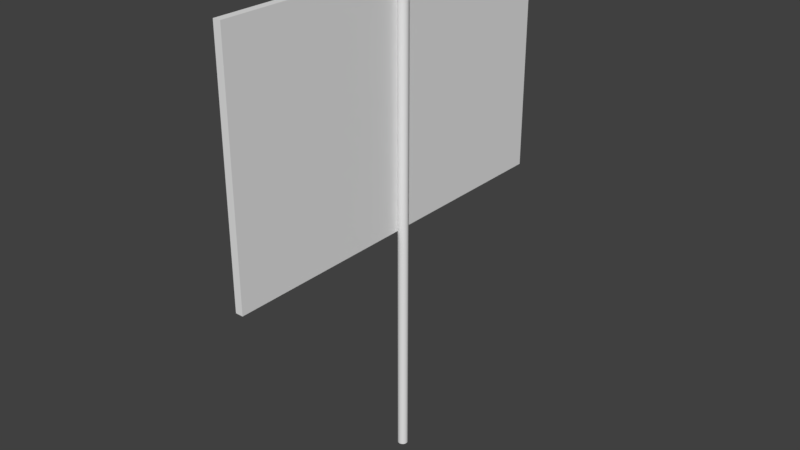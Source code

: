 # Source: WetigoSign.blend  (saved by Blender 2.79.0; exported with 4.5.12 LTS)
import bpy
from mathutils import Matrix  # noqa: F401  (used for matrix-valued properties, if any)

bpy.ops.wm.read_factory_settings(use_empty=True)
scene = bpy.context.scene
scene.name = 'Scene'

# ---- collections
col_collection_1 = bpy.data.collections.new('Collection 1'); scene.collection.children.link(col_collection_1)

# ---- world
world_world = bpy.data.worlds.new('World'); scene.world = world_world
world_world.color = (0.05088, 0.05088, 0.05088)
world_world.use_sun_shadow = False
world_world.sun_shadow_jitter_overblur = 0.0
world_world.cycles.sampling_method = 'MANUAL'

# ---- meshes
me_cylinder = bpy.data.meshes.new('Cylinder')
me_cylinder.from_pydata([(0.0, 1.0, -1.0), (0.0, 1.0, 1.0), (0.1951, 0.9808, -1.0), (0.1951, 0.9808, 1.0), (0.3827, 0.9239, -1.0), (0.3827, 0.9239, 1.0), (0.5556, 0.8315, -1.0), (0.5556, 0.8315, 1.0), (0.7071, 0.7071, -1.0), (0.7071, 0.7071, 1.0), (0.8315, 0.5556, -1.0), (0.8315, 0.5556, 1.0), (0.9239, 0.3827, -1.0), (0.9239, 0.3827, 1.0), (0.9808, 0.1951, -1.0), (0.9808, 0.1951, 1.0), (1.0, 7.55e-08, -1.0), (1.0, 7.55e-08, 1.0), (0.9808, -0.1951, -1.0), (0.9808, -0.1951, 1.0), (0.9239, -0.3827, -1.0), (0.9239, -0.3827, 1.0), (0.8315, -0.5556, -1.0), (0.8315, -0.5556, 1.0), (0.7071, -0.7071, -1.0), (0.7071, -0.7071, 1.0), (0.5556, -0.8315, -1.0), (0.5556, -0.8315, 1.0), (0.3827, -0.9239, -1.0), (0.3827, -0.9239, 1.0), (0.1951, -0.9808, -1.0), (0.1951, -0.9808, 1.0), (-3.258e-07, -1.0, -1.0), (-3.258e-07, -1.0, 1.0), (-0.1951, -0.9808, -1.0), (-0.1951, -0.9808, 1.0), (-0.3827, -0.9239, -1.0), (-0.3827, -0.9239, 1.0), (-0.5556, -0.8315, -1.0), (-0.5556, -0.8315, 1.0), (-0.7071, -0.7071, -1.0), (-0.7071, -0.7071, 1.0), (-0.8315, -0.5556, -1.0), (-0.8315, -0.5556, 1.0), (-0.9239, -0.3827, -1.0), (-0.9239, -0.3827, 1.0), (-0.9808, -0.1951, -1.0), (-0.9808, -0.1951, 1.0), (-1.0, 9.656e-07, -1.0), (-1.0, 9.656e-07, 1.0), (-0.9808, 0.1951, -1.0), (-0.9808, 0.1951, 1.0), (-0.9239, 0.3827, -1.0), (-0.9239, 0.3827, 1.0), (-0.8315, 0.5556, -1.0), (-0.8315, 0.5556, 1.0), (-0.7071, 0.7071, -1.0), (-0.7071, 0.7071, 1.0), (-0.5556, 0.8315, -1.0), (-0.5556, 0.8315, 1.0), (-0.3827, 0.9239, -1.0), (-0.3827, 0.9239, 1.0), (-0.1951, 0.9808, -1.0), (-0.1951, 0.9808, 1.0)], [], [(0, 1, 3, 2), (2, 3, 5, 4), (4, 5, 7, 6), (6, 7, 9, 8), (8, 9, 11, 10), (10, 11, 13, 12), (12, 13, 15, 14), (14, 15, 17, 16), (16, 17, 19, 18), (18, 19, 21, 20), (20, 21, 23, 22), (22, 23, 25, 24), (24, 25, 27, 26), (26, 27, 29, 28), (28, 29, 31, 30), (30, 31, 33, 32), (32, 33, 35, 34), (34, 35, 37, 36), (36, 37, 39, 38), (38, 39, 41, 40), (40, 41, 43, 42), (42, 43, 45, 44), (44, 45, 47, 46), (46, 47, 49, 48), (48, 49, 51, 50), (50, 51, 53, 52), (52, 53, 55, 54), (54, 55, 57, 56), (56, 57, 59, 58), (58, 59, 61, 60), (3, 1, 63, 61, 59, 57, 55, 53, 51, 49, 47, 45, 43, 41, 39, 37, 35, 33, 31, 29, 27, 25, 23, 21, 19, 17, 15, 13, 11, 9, 7, 5), (60, 61, 63, 62), (62, 63, 1, 0), (0, 2, 4, 6, 8, 10, 12, 14, 16, 18, 20, 22, 24, 26, 28, 30, 32, 34, 36, 38, 40, 42, 44, 46, 48, 50, 52, 54, 56, 58, 60, 62)])
me_cylinder.use_remesh_preserve_volume = False
me_cylinder.use_remesh_preserve_attributes = False
me_cylinder.use_mirror_vertex_groups = False
me_cylinder.update()
me_cube_002 = bpy.data.meshes.new('Cube.002')
me_cube_002.from_pydata([(-1.0, -1.0, -1.0), (-1.0, -1.0, 1.0), (-1.0, 1.0, -1.0), (-1.0, 1.0, 1.0), (1.0, -1.0, -1.0), (1.0, -1.0, 1.0), (1.0, 1.0, -1.0), (1.0, 1.0, 1.0)], [], [(0, 1, 3, 2), (2, 3, 7, 6), (6, 7, 5, 4), (4, 5, 1, 0), (2, 6, 4, 0), (7, 3, 1, 5)])
_uv = me_cube_002.uv_layers.new(name='UVMap')
_uv.uv.foreach_set('vector', [0.5584, 0.39, 0.3629, 0.39, 0.3629, 0.1945, 0.5584, 0.1945, 0.3629, 0.5854, 0.1674, 0.5854, 0.1674, 0.39, 0.3629, 0.39, 0.3629, 0.39, 0.1674, 0.39, 0.1674, 0.1945, 0.3629, 0.1945, 0.3629, 0.5854, 0.3629, 0.39, 0.5584, 0.39, 0.5584, 0.5854, 0.7538, 0.39, 0.5584, 0.39, 0.5584, 0.1945, 0.7538, 0.1945, 0.3629, 0.5854, 0.3629, 0.7809, 0.1674, 0.7809, 0.1674, 0.5854])
me_cube_002.use_remesh_preserve_volume = False
me_cube_002.use_remesh_preserve_attributes = False
me_cube_002.use_mirror_vertex_groups = False
me_cube_002.update()

# ---- objects
ob_cylinder = bpy.data.objects.new('Cylinder', me_cylinder)
ob_cube = bpy.data.objects.new('Cube', me_cube_002)

# ---- transforms, parenting, visibility, modifiers, constraints
ob_cylinder.location = (0.0, 0.0, 1.61)
ob_cylinder.scale = (0.03268, 0.03268, 1.611)
ob_cylinder.lineart.crease_threshold = 0.0
ob_cube.location = (-0.0553, 0.0, 2.372)
ob_cube.scale = (0.02517, 1.284, 0.7991)
ob_cube.lineart.crease_threshold = 0.0

# ---- collection membership
col_collection_1.objects.link(ob_cylinder)
col_collection_1.objects.link(ob_cube)

# ---- scene / render settings (as saved in the file)
scene.frame_start = 1; scene.frame_end = 250; scene.frame_set(1)
scene.render.engine = 'CYCLES'
scene.render.resolution_percentage = 50
scene.render.dither_intensity = 0.0
scene.cycles.use_denoising = False
scene.cycles.samples = 128
scene.cycles.sampling_pattern = 'TABULATED_SOBOL'
scene.cycles.use_adaptive_sampling = False
scene.cycles.use_light_tree = False
scene.cycles.blur_glossy = 0.0
scene.cycles.sample_clamp_indirect = 0.0
scene.view_settings.view_transform = 'Standard'
bpy.context.view_layer.update()

# ---- added for rendering (the .blend has no active camera and no usable light): camera, sun
cam_auto = bpy.data.cameras.new('AutoCamera')
cam_auto.lens = 50.0
cam_auto.sensor_width = 36.0
cam_auto.clip_end = 1000.0
ob_auto_camera = bpy.data.objects.new('AutoCamera', cam_auto)
scene.collection.objects.link(ob_auto_camera)
ob_auto_camera.location = (3.78963, -4.57623, 4.66069)
ob_auto_camera.rotation_euler = (1.09748, -7.21219e-08, 0.694738)
scene.camera = ob_auto_camera
light_auto_sun = bpy.data.lights.new('AutoSun', 'SUN')
light_auto_sun.energy = 3.0
light_auto_sun.angle = 0.0523599
ob_auto_sun = bpy.data.objects.new('AutoSun', light_auto_sun)
scene.collection.objects.link(ob_auto_sun)
ob_auto_sun.rotation_euler = (0.872665, 0.174533, 0.523599)
bpy.context.view_layer.update()
